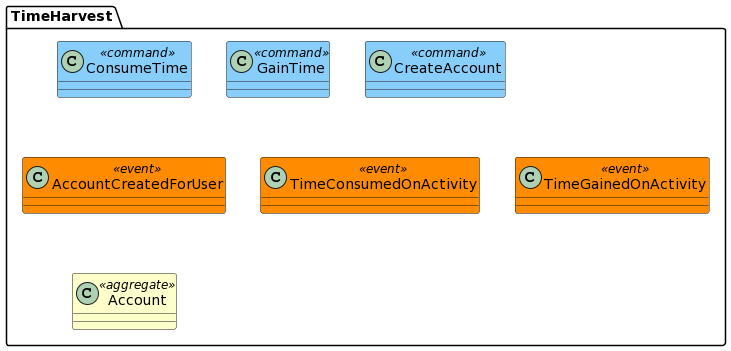

The diagram above was rendered by PlantUML. Its source (embedded in the PNG):
@startuml
skinparam component {
  backgroundColor<<aggregate>> Business
  backgroundColor<<shared lib>> Green
}

skinparam class {
  backgroundColor<<command>> LightSkyBlue
  backgroundColor<<event>> DarkOrange
  backgroundColor<<aggregate>> Business
  backgroundColor<<process>> Violet
}

package "TimeHarvest" {
	class "ConsumeTime"  <<command>>
	class "GainTime"  <<command>>
	class "CreateAccount"  <<command>>

	class "AccountCreatedForUser"  <<event>>
	class "TimeConsumedOnActivity"  <<event>>
	class "TimeGainedOnActivity"  <<event>>

	class "Account" <<aggregate>>
}
@enduml